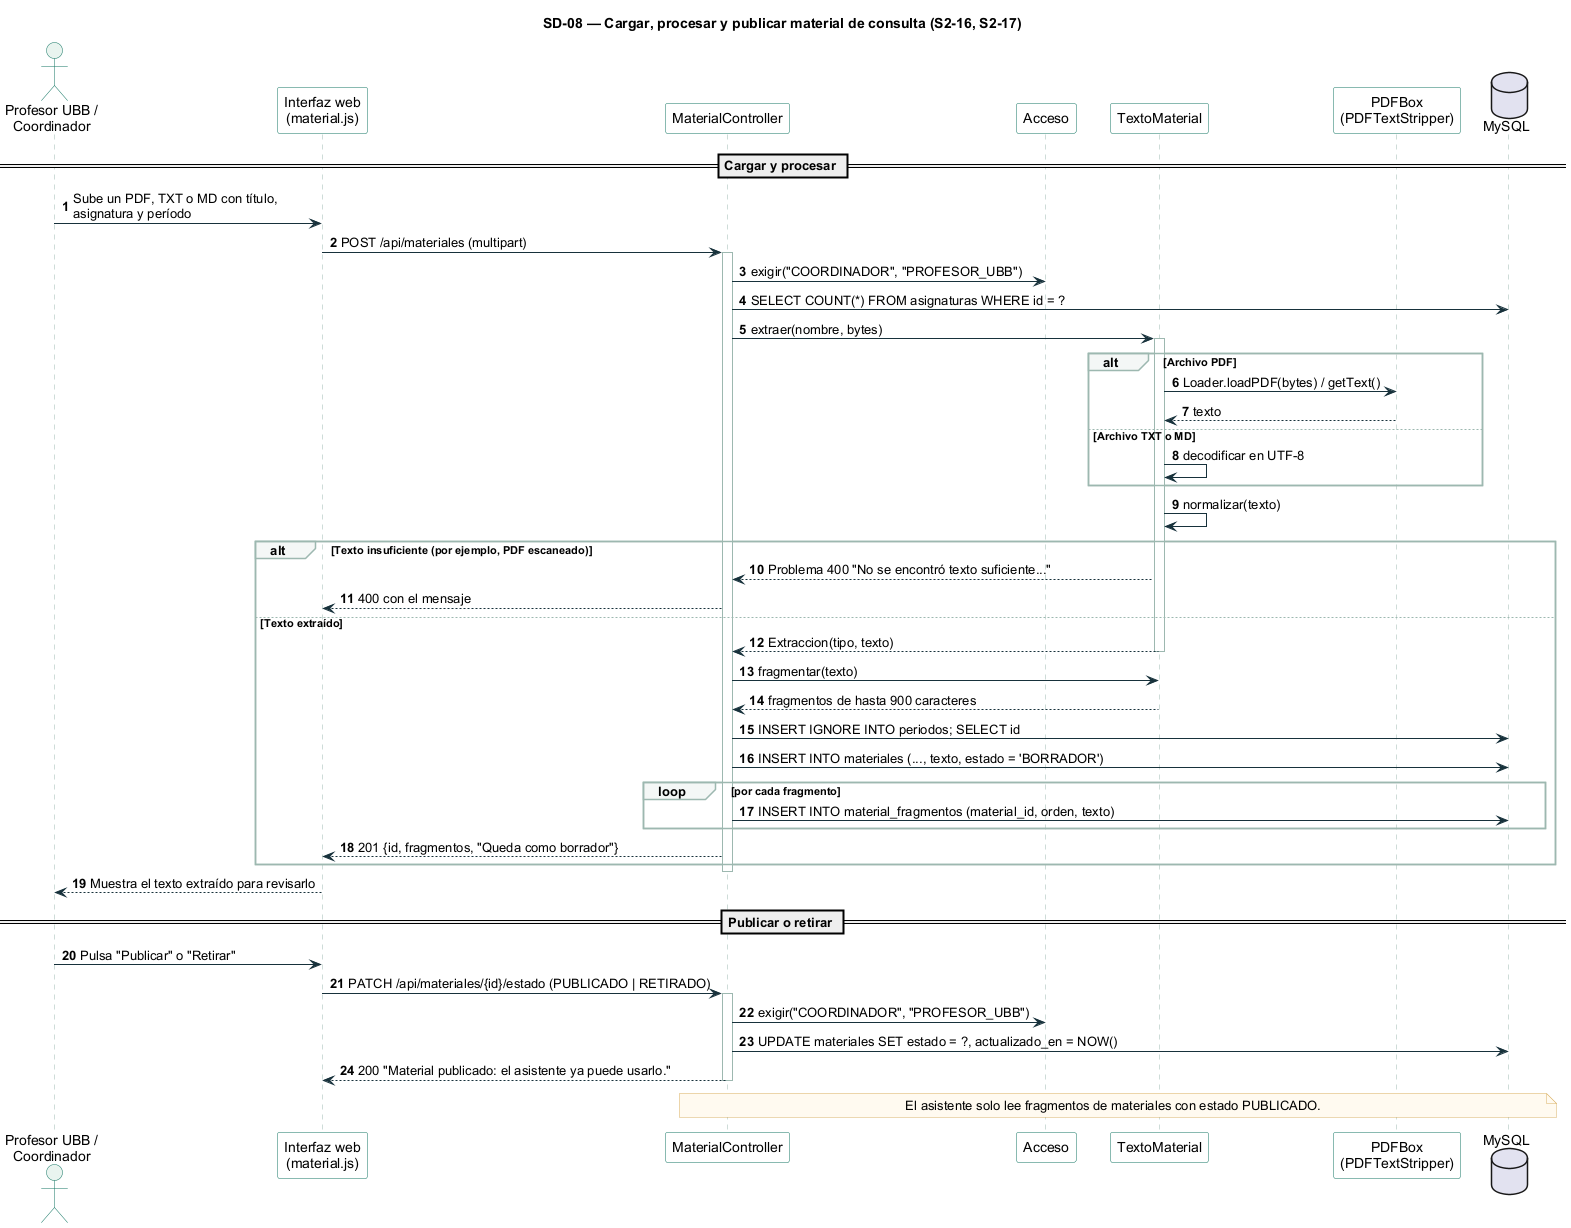

The diagram above was rendered by PlantUML. Its source (embedded in the PNG):
@startuml 08-material-consulta
!include estilo.iuml
title SD-08 — Cargar, procesar y publicar material de consulta (S2-16, S2-17)

actor "Profesor UBB /\nCoordinador" as PR
participant "Interfaz web\n(material.js)" as UI
participant "MaterialController" as MC
participant "Acceso" as AC
participant "TextoMaterial" as TM
participant "PDFBox\n(PDFTextStripper)" as PDF
database "MySQL" as DB

== Cargar y procesar ==
PR -> UI : Sube un PDF, TXT o MD con título,\nasignatura y período
UI -> MC : POST /api/materiales (multipart)
activate MC
MC -> AC : exigir("COORDINADOR", "PROFESOR_UBB")
MC -> DB : SELECT COUNT(*) FROM asignaturas WHERE id = ?
MC -> TM : extraer(nombre, bytes)
activate TM
alt Archivo PDF
  TM -> PDF : Loader.loadPDF(bytes) / getText()
  PDF --> TM : texto
else Archivo TXT o MD
  TM -> TM : decodificar en UTF-8
end
TM -> TM : normalizar(texto)
alt Texto insuficiente (por ejemplo, PDF escaneado)
  TM --> MC : Problema 400 "No se encontró texto suficiente..."
  MC --> UI : 400 con el mensaje
else Texto extraído
  TM --> MC : Extraccion(tipo, texto)
  deactivate TM
  MC -> TM : fragmentar(texto)
  TM --> MC : fragmentos de hasta 900 caracteres
  MC -> DB : INSERT IGNORE INTO periodos; SELECT id
  MC -> DB : INSERT INTO materiales (..., texto, estado = 'BORRADOR')
  loop por cada fragmento
    MC -> DB : INSERT INTO material_fragmentos (material_id, orden, texto)
  end
  MC --> UI : 201 {id, fragmentos, "Queda como borrador"}
end
deactivate MC
UI --> PR : Muestra el texto extraído para revisarlo

== Publicar o retirar ==
PR -> UI : Pulsa "Publicar" o "Retirar"
UI -> MC : PATCH /api/materiales/{id}/estado (PUBLICADO | RETIRADO)
activate MC
MC -> AC : exigir("COORDINADOR", "PROFESOR_UBB")
MC -> DB : UPDATE materiales SET estado = ?, actualizado_en = NOW()
MC --> UI : 200 "Material publicado: el asistente ya puede usarlo."
deactivate MC

note over MC, DB
  El asistente solo lee fragmentos de materiales con estado PUBLICADO.
end note
@enduml